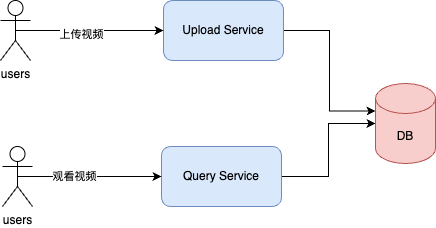

The diagram above was exported from draw.io. Its source (the exported page's mxGraphModel, read from the mxfile embedded in the PNG):
<mxGraphModel dx="787" dy="609" grid="0" gridSize="10" guides="1" tooltips="1" connect="1" arrows="1" fold="1" page="1" pageScale="1" pageWidth="2339" pageHeight="3300" math="0" shadow="0">
  <root>
    <mxCell id="0" />
    <mxCell id="1" parent="0" />
    <mxCell id="g9SXeY5blVWGxF642ESg-15" style="edgeStyle=orthogonalEdgeStyle;rounded=0;orthogonalLoop=1;jettySize=auto;html=1;exitX=1;exitY=0.5;exitDx=0;exitDy=0;entryX=0;entryY=0;entryDx=0;entryDy=27.5;entryPerimeter=0;" edge="1" parent="1" source="g9SXeY5blVWGxF642ESg-1" target="g9SXeY5blVWGxF642ESg-3">
      <mxGeometry relative="1" as="geometry" />
    </mxCell>
    <mxCell id="g9SXeY5blVWGxF642ESg-1" value="Upload Service" style="rounded=1;whiteSpace=wrap;html=1;fillColor=#dae8fc;strokeColor=#6c8ebf;" vertex="1" parent="1">
      <mxGeometry x="368" y="192" width="120" height="60" as="geometry" />
    </mxCell>
    <mxCell id="g9SXeY5blVWGxF642ESg-16" style="edgeStyle=orthogonalEdgeStyle;rounded=0;orthogonalLoop=1;jettySize=auto;html=1;exitX=1;exitY=0.5;exitDx=0;exitDy=0;" edge="1" parent="1" source="g9SXeY5blVWGxF642ESg-2" target="g9SXeY5blVWGxF642ESg-3">
      <mxGeometry relative="1" as="geometry" />
    </mxCell>
    <mxCell id="g9SXeY5blVWGxF642ESg-2" value="Query Service" style="rounded=1;whiteSpace=wrap;html=1;fillColor=#dae8fc;strokeColor=#6c8ebf;" vertex="1" parent="1">
      <mxGeometry x="366" y="338" width="120" height="60" as="geometry" />
    </mxCell>
    <mxCell id="g9SXeY5blVWGxF642ESg-3" value="DB" style="shape=cylinder3;whiteSpace=wrap;html=1;boundedLbl=1;backgroundOutline=1;size=15;fillColor=#f8cecc;strokeColor=#b85450;" vertex="1" parent="1">
      <mxGeometry x="580" y="275" width="60" height="80" as="geometry" />
    </mxCell>
    <mxCell id="g9SXeY5blVWGxF642ESg-7" style="edgeStyle=orthogonalEdgeStyle;rounded=0;orthogonalLoop=1;jettySize=auto;html=1;exitX=0.5;exitY=0.5;exitDx=0;exitDy=0;exitPerimeter=0;entryX=0;entryY=0.5;entryDx=0;entryDy=0;" edge="1" parent="1" source="g9SXeY5blVWGxF642ESg-4" target="g9SXeY5blVWGxF642ESg-1">
      <mxGeometry relative="1" as="geometry" />
    </mxCell>
    <mxCell id="g9SXeY5blVWGxF642ESg-11" value="上传视频" style="edgeLabel;html=1;align=center;verticalAlign=middle;resizable=0;points=[];" vertex="1" connectable="0" parent="g9SXeY5blVWGxF642ESg-7">
      <mxGeometry x="-0.1216" y="-3" relative="1" as="geometry">
        <mxPoint as="offset" />
      </mxGeometry>
    </mxCell>
    <mxCell id="g9SXeY5blVWGxF642ESg-4" value="users" style="shape=umlActor;verticalLabelPosition=bottom;verticalAlign=top;html=1;outlineConnect=0;" vertex="1" parent="1">
      <mxGeometry x="205" y="192" width="30" height="60" as="geometry" />
    </mxCell>
    <mxCell id="g9SXeY5blVWGxF642ESg-9" style="edgeStyle=orthogonalEdgeStyle;rounded=0;orthogonalLoop=1;jettySize=auto;html=1;exitX=0.5;exitY=0.5;exitDx=0;exitDy=0;exitPerimeter=0;" edge="1" parent="1" source="g9SXeY5blVWGxF642ESg-6" target="g9SXeY5blVWGxF642ESg-2">
      <mxGeometry relative="1" as="geometry" />
    </mxCell>
    <mxCell id="g9SXeY5blVWGxF642ESg-12" value="观看视频" style="edgeLabel;html=1;align=center;verticalAlign=middle;resizable=0;points=[];" vertex="1" connectable="0" parent="g9SXeY5blVWGxF642ESg-9">
      <mxGeometry x="-0.2222" y="1" relative="1" as="geometry">
        <mxPoint as="offset" />
      </mxGeometry>
    </mxCell>
    <mxCell id="g9SXeY5blVWGxF642ESg-6" value="users" style="shape=umlActor;verticalLabelPosition=bottom;verticalAlign=top;html=1;outlineConnect=0;" vertex="1" parent="1">
      <mxGeometry x="207" y="338" width="30" height="60" as="geometry" />
    </mxCell>
  </root>
</mxGraphModel>